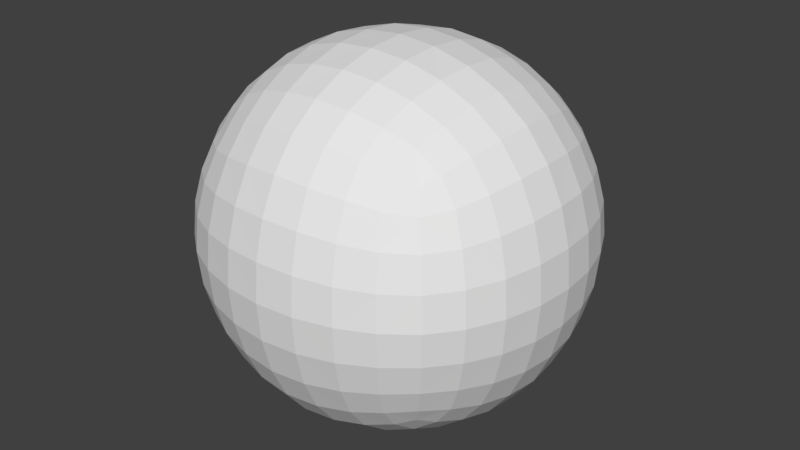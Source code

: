 # Source: Tennis_Ball.blend  (saved by Blender 2.79.0; exported with 4.5.12 LTS)
import bpy
from mathutils import Matrix  # noqa: F401  (used for matrix-valued properties, if any)

bpy.ops.wm.read_factory_settings(use_empty=True)
scene = bpy.context.scene
scene.name = 'Scene'

# ---- collections
col_collection_1 = bpy.data.collections.new('Collection 1'); scene.collection.children.link(col_collection_1)

# ---- world
world_world = bpy.data.worlds.new('World'); scene.world = world_world
world_world.color = (0.05088, 0.05088, 0.05088)
world_world.use_sun_shadow = False
world_world.sun_shadow_jitter_overblur = 0.0
world_world.cycles.sampling_method = 'MANUAL'

# ---- meshes
me_cube_002 = bpy.data.meshes.new('Cube.002')
me_cube_002.from_pydata([(0.1723, 0.8346, 0.0), (0.3375, 0.7912, 9.313e-10), (0.4884, 0.7189, 0.0), (0.1693, 0.8203, 0.1693), (0.3315, 0.7775, 0.1632), (0.4798, 0.7064, 0.1571), (0.1632, 0.7775, 0.3315), (0.319, 0.7374, 0.319), (0.4598, 0.6717, 0.3049), (0.1571, 0.7064, 0.4798), (0.3049, 0.6717, 0.4598), (0.4342, 0.6178, 0.4342), (0.1693, 0.8203, -0.1693), (0.1632, 0.7775, -0.3315), (0.1571, 0.7064, -0.4798), (0.3315, 0.7775, -0.1632), (0.319, 0.7374, -0.319), (0.3049, 0.6717, -0.4598), (0.4798, 0.7064, -0.1571), (0.4598, 0.6717, -0.3049), (0.4342, 0.6178, -0.4342), (0.8492, 0.0, 0.0), (0.8346, 0.1723, 0.0), (0.7912, 0.3375, -9.313e-10), (0.7189, 0.4884, 0.0), (0.8346, 0.0, 0.1723), (0.7912, 9.313e-10, 0.3375), (0.7189, 0.0, 0.4884), (0.8346, -0.1723, 0.0), (0.7912, -0.3375, 9.313e-10), (0.7189, -0.4884, 0.0), (0.8346, 0.0, -0.1723), (0.7912, -9.313e-10, -0.3375), (0.7189, 0.0, -0.4884), (0.8203, 0.1693, -0.1693), (0.7775, 0.3315, -0.1632), (0.7064, 0.4798, -0.1571), (0.7775, 0.1632, -0.3315), (0.7374, 0.319, -0.319), (0.6717, 0.4598, -0.3049), (0.7064, 0.1571, -0.4798), (0.6717, 0.3049, -0.4598), (0.6178, 0.4342, -0.4342), (0.8203, 0.1693, 0.1693), (0.7775, 0.1632, 0.3315), (0.7064, 0.1571, 0.4798), (0.7775, 0.3315, 0.1632), (0.7374, 0.319, 0.319), (0.6717, 0.3049, 0.4598), (0.7064, 0.4798, 0.1571), (0.6717, 0.4598, 0.3049), (0.6178, 0.4342, 0.4342), (0.8203, -0.1693, 0.1693), (0.7775, -0.3315, 0.1632), (0.7064, -0.4798, 0.1571), (0.7775, -0.1632, 0.3315), (0.7374, -0.319, 0.319), (0.6717, -0.4598, 0.3049), (0.7064, -0.1571, 0.4798), (0.6717, -0.3049, 0.4598), (0.6178, -0.4342, 0.4342), (0.8203, -0.1693, -0.1693), (0.7775, -0.1632, -0.3315), (0.7064, -0.1571, -0.4798), (0.7775, -0.3315, -0.1632), (0.7374, -0.319, -0.319), (0.6717, -0.3049, -0.4598), (0.7064, -0.4798, -0.1571), (0.6717, -0.4598, -0.3049), (0.6178, -0.4342, -0.4342), (0.1723, -0.8346, 0.0), (0.3375, -0.7912, -9.313e-10), (0.4884, -0.7189, 0.0), (0.1693, -0.8203, -0.1693), (0.3315, -0.7775, -0.1632), (0.4798, -0.7064, -0.1571), (0.1632, -0.7775, -0.3315), (0.319, -0.7374, -0.319), (0.4598, -0.6717, -0.3049), (0.1571, -0.7064, -0.4798), (0.3049, -0.6717, -0.4598), (0.4342, -0.6178, -0.4342), (0.1693, -0.8203, 0.1693), (0.1632, -0.7775, 0.3315), (0.1571, -0.7064, 0.4798), (0.3315, -0.7775, 0.1632), (0.319, -0.7374, 0.319), (0.3049, -0.6717, 0.4598), (0.4798, -0.7064, 0.1571), (0.4598, -0.6717, 0.3049), (0.4342, -0.6178, 0.4342), (0.1723, 0.0, -0.8346), (0.3375, 9.313e-10, -0.7912), (0.4884, 0.0, -0.7189), (0.1693, 0.1693, -0.8203), (0.3315, 0.1632, -0.7775), (0.4798, 0.1571, -0.7064), (0.1632, 0.3315, -0.7775), (0.319, 0.319, -0.7374), (0.4598, 0.3049, -0.6717), (0.1571, 0.4798, -0.7064), (0.3049, 0.4598, -0.6717), (0.4342, 0.4342, -0.6178), (0.1693, -0.1693, -0.8203), (0.1632, -0.3315, -0.7775), (0.1571, -0.4798, -0.7064), (0.3315, -0.1632, -0.7775), (0.319, -0.319, -0.7374), (0.3049, -0.4598, -0.6717), (0.4798, -0.1571, -0.7064), (0.4598, -0.3049, -0.6717), (0.4342, -0.4342, -0.6178), (0.1723, 0.0, 0.8346), (0.3375, -9.313e-10, 0.7912), (0.4884, 0.0, 0.7189), (0.1693, 0.1693, 0.8203), (0.1632, 0.3315, 0.7775), (0.1571, 0.4798, 0.7064), (0.3315, 0.1632, 0.7775), (0.319, 0.319, 0.7374), (0.3049, 0.4598, 0.6717), (0.4798, 0.1571, 0.7064), (0.4598, 0.3049, 0.6717), (0.4342, 0.4342, 0.6178), (0.1693, -0.1693, 0.8203), (0.3315, -0.1632, 0.7775), (0.4798, -0.1571, 0.7064), (0.1632, -0.3315, 0.7775), (0.319, -0.319, 0.7374), (0.4598, -0.3049, 0.6717), (0.1571, -0.4798, 0.7064), (0.3049, -0.4598, 0.6717), (0.4342, -0.4342, 0.6178), (0.4199, 0.54, -0.54), (0.2976, 0.5795, -0.5795), (0.1541, 0.6071, -0.6071), (0.1541, 0.6071, 0.6071), (0.2976, 0.5795, 0.5795), (0.4199, 0.54, 0.54), (0.54, 0.54, 0.4199), (0.5795, 0.5795, 0.2976), (0.6071, 0.6071, 0.1541), (0.6179, 0.6179, 0.0), (0.6071, 0.6071, -0.1541), (0.5795, 0.5795, -0.2976), (0.54, 0.54, -0.4199), (0.54, -0.4199, -0.54), (0.5795, -0.2976, -0.5795), (0.6071, -0.1541, -0.6071), (0.6179, 0.0, -0.6179), (0.6071, 0.1541, -0.6071), (0.5795, 0.2976, -0.5795), (0.54, 0.4199, -0.54), (0.54, 0.4199, 0.54), (0.5795, 0.2976, 0.5795), (0.6071, 0.1541, 0.6071), (0.6179, 0.0, 0.6179), (0.6071, -0.1541, 0.6071), (0.5795, -0.2976, 0.5795), (0.54, -0.4199, 0.54), (0.54, -0.54, 0.4199), (0.5795, -0.5795, 0.2976), (0.6071, -0.6071, 0.1541), (0.6179, -0.6179, 0.0), (0.6071, -0.6071, -0.1541), (0.5795, -0.5795, -0.2976), (0.54, -0.54, -0.4199), (0.1541, -0.6071, -0.6071), (0.2976, -0.5795, -0.5795), (0.4199, -0.54, -0.54), (0.4199, -0.54, 0.54), (0.2976, -0.5795, 0.5795), (0.1541, -0.6071, 0.6071), (0.5015, -0.5015, -0.5015), (0.5015, -0.5015, 0.5015), (0.5015, 0.5015, -0.5015), (0.5015, 0.5015, 0.5015), (0.0, 0.8492, 0.0), (0.0, 0.8346, 0.1723), (0.0, 0.7912, 0.3375), (0.0, 0.7189, 0.4884), (-0.1723, 0.8346, 0.0), (-0.3375, 0.7912, 9.313e-10), (-0.4884, 0.7189, 0.0), (0.0, 0.8346, -0.1723), (0.0, 0.7912, -0.3375), (0.0, 0.7189, -0.4884), (-0.1693, 0.8203, 0.1693), (-0.3315, 0.7775, 0.1632), (-0.4798, 0.7064, 0.1571), (-0.1632, 0.7775, 0.3315), (-0.319, 0.7374, 0.319), (-0.4598, 0.6717, 0.3049), (-0.1571, 0.7064, 0.4798), (-0.3049, 0.6717, 0.4598), (-0.4342, 0.6178, 0.4342), (-0.1693, 0.8203, -0.1693), (-0.1632, 0.7775, -0.3315), (-0.1571, 0.7064, -0.4798), (-0.3315, 0.7775, -0.1632), (-0.319, 0.7374, -0.319), (-0.3049, 0.6717, -0.4598), (-0.4798, 0.7064, -0.1571), (-0.4598, 0.6717, -0.3049), (-0.4342, 0.6178, -0.4342), (-0.8492, 0.0, 0.0), (-0.8346, 0.1723, 0.0), (-0.7912, 0.3375, -9.313e-10), (-0.7189, 0.4884, 0.0), (-0.8346, 0.0, 0.1723), (-0.7912, 9.313e-10, 0.3375), (-0.7189, 0.0, 0.4884), (-0.8346, -0.1723, 0.0), (-0.7912, -0.3375, 9.313e-10), (-0.7189, -0.4884, 0.0), (-0.8346, 0.0, -0.1723), (-0.7912, -9.313e-10, -0.3375), (-0.7189, 0.0, -0.4884), (-0.8203, 0.1693, -0.1693), (-0.7775, 0.3315, -0.1632), (-0.7064, 0.4798, -0.1571), (-0.7775, 0.1632, -0.3315), (-0.7374, 0.319, -0.319), (-0.6717, 0.4598, -0.3049), (-0.7064, 0.1571, -0.4798), (-0.6717, 0.3049, -0.4598), (-0.6178, 0.4342, -0.4342), (-0.8203, 0.1693, 0.1693), (-0.7775, 0.1632, 0.3315), (-0.7064, 0.1571, 0.4798), (-0.7775, 0.3315, 0.1632), (-0.7374, 0.319, 0.319), (-0.6717, 0.3049, 0.4598), (-0.7064, 0.4798, 0.1571), (-0.6717, 0.4598, 0.3049), (-0.6178, 0.4342, 0.4342), (-0.8203, -0.1693, 0.1693), (-0.7775, -0.3315, 0.1632), (-0.7064, -0.4798, 0.1571), (-0.7775, -0.1632, 0.3315), (-0.7374, -0.319, 0.319), (-0.6717, -0.4598, 0.3049), (-0.7064, -0.1571, 0.4798), (-0.6717, -0.3049, 0.4598), (-0.6178, -0.4342, 0.4342), (-0.8203, -0.1693, -0.1693), (-0.7775, -0.1632, -0.3315), (-0.7064, -0.1571, -0.4798), (-0.7775, -0.3315, -0.1632), (-0.7374, -0.319, -0.319), (-0.6717, -0.3049, -0.4598), (-0.7064, -0.4798, -0.1571), (-0.6717, -0.4598, -0.3049), (-0.6178, -0.4342, -0.4342), (0.0, -0.8492, 0.0), (-0.1723, -0.8346, 0.0), (-0.3375, -0.7912, -9.313e-10), (-0.4884, -0.7189, 0.0), (0.0, -0.8346, 0.1723), (0.0, -0.7912, 0.3375), (0.0, -0.7189, 0.4884), (0.0, -0.8346, -0.1723), (0.0, -0.7912, -0.3375), (0.0, -0.7189, -0.4884), (-0.1693, -0.8203, -0.1693), (-0.3315, -0.7775, -0.1632), (-0.4798, -0.7064, -0.1571), (-0.1632, -0.7775, -0.3315), (-0.319, -0.7374, -0.319), (-0.4598, -0.6717, -0.3049), (-0.1571, -0.7064, -0.4798), (-0.3049, -0.6717, -0.4598), (-0.4342, -0.6178, -0.4342), (-0.1693, -0.8203, 0.1693), (-0.1632, -0.7775, 0.3315), (-0.1571, -0.7064, 0.4798), (-0.3315, -0.7775, 0.1632), (-0.319, -0.7374, 0.319), (-0.3049, -0.6717, 0.4598), (-0.4798, -0.7064, 0.1571), (-0.4598, -0.6717, 0.3049), (-0.4342, -0.6178, 0.4342), (0.0, 0.0, -0.8492), (0.0, 0.1723, -0.8346), (0.0, 0.3375, -0.7912), (0.0, 0.4884, -0.7189), (-0.1723, 0.0, -0.8346), (-0.3375, 9.313e-10, -0.7912), (-0.4884, 0.0, -0.7189), (0.0, -0.1723, -0.8346), (0.0, -0.3375, -0.7912), (0.0, -0.4884, -0.7189), (-0.1693, 0.1693, -0.8203), (-0.3315, 0.1632, -0.7775), (-0.4798, 0.1571, -0.7064), (-0.1632, 0.3315, -0.7775), (-0.319, 0.319, -0.7374), (-0.4598, 0.3049, -0.6717), (-0.1571, 0.4798, -0.7064), (-0.3049, 0.4598, -0.6717), (-0.4342, 0.4342, -0.6178), (-0.1693, -0.1693, -0.8203), (-0.1632, -0.3315, -0.7775), (-0.1571, -0.4798, -0.7064), (-0.3315, -0.1632, -0.7775), (-0.319, -0.319, -0.7374), (-0.3049, -0.4598, -0.6717), (-0.4798, -0.1571, -0.7064), (-0.4598, -0.3049, -0.6717), (-0.4342, -0.4342, -0.6178), (0.0, 0.0, 0.8492), (0.0, 0.1723, 0.8346), (0.0, 0.3375, 0.7912), (0.0, 0.4884, 0.7189), (0.0, -0.1723, 0.8346), (0.0, -0.3375, 0.7912), (0.0, -0.4884, 0.7189), (-0.1723, 0.0, 0.8346), (-0.3375, -9.313e-10, 0.7912), (-0.4884, 0.0, 0.7189), (-0.1693, 0.1693, 0.8203), (-0.1632, 0.3315, 0.7775), (-0.1571, 0.4798, 0.7064), (-0.3315, 0.1632, 0.7775), (-0.319, 0.319, 0.7374), (-0.3049, 0.4598, 0.6717), (-0.4798, 0.1571, 0.7064), (-0.4598, 0.3049, 0.6717), (-0.4342, 0.4342, 0.6178), (-0.1693, -0.1693, 0.8203), (-0.3315, -0.1632, 0.7775), (-0.4798, -0.1571, 0.7064), (-0.1632, -0.3315, 0.7775), (-0.319, -0.319, 0.7374), (-0.4598, -0.3049, 0.6717), (-0.1571, -0.4798, 0.7064), (-0.3049, -0.4598, 0.6717), (-0.4342, -0.4342, 0.6178), (-0.4199, 0.54, -0.54), (-0.2976, 0.5795, -0.5795), (-0.1541, 0.6071, -0.6071), (0.0, 0.6179, -0.6179), (0.0, 0.6179, 0.6179), (-0.1541, 0.6071, 0.6071), (-0.2976, 0.5795, 0.5795), (-0.4199, 0.54, 0.54), (-0.54, 0.54, 0.4199), (-0.5795, 0.5795, 0.2976), (-0.6071, 0.6071, 0.1541), (-0.6179, 0.6179, 0.0), (-0.6071, 0.6071, -0.1541), (-0.5795, 0.5795, -0.2976), (-0.54, 0.54, -0.4199), (-0.54, -0.4199, -0.54), (-0.5795, -0.2976, -0.5795), (-0.6071, -0.1541, -0.6071), (-0.6179, 0.0, -0.6179), (-0.6071, 0.1541, -0.6071), (-0.5795, 0.2976, -0.5795), (-0.54, 0.4199, -0.54), (-0.54, 0.4199, 0.54), (-0.5795, 0.2976, 0.5795), (-0.6071, 0.1541, 0.6071), (-0.6179, 0.0, 0.6179), (-0.6071, -0.1541, 0.6071), (-0.5795, -0.2976, 0.5795), (-0.54, -0.4199, 0.54), (-0.54, -0.54, 0.4199), (-0.5795, -0.5795, 0.2976), (-0.6071, -0.6071, 0.1541), (-0.6179, -0.6179, 0.0), (-0.6071, -0.6071, -0.1541), (-0.5795, -0.5795, -0.2976), (-0.54, -0.54, -0.4199), (0.0, -0.6179, -0.6179), (-0.1541, -0.6071, -0.6071), (-0.2976, -0.5795, -0.5795), (-0.4199, -0.54, -0.54), (-0.4199, -0.54, 0.54), (-0.2976, -0.5795, 0.5795), (-0.1541, -0.6071, 0.6071), (0.0, -0.6179, 0.6179), (-0.5015, -0.5015, -0.5015), (-0.5015, -0.5015, 0.5015), (-0.5015, 0.5015, -0.5015), (-0.5015, 0.5015, 0.5015)], [], [(177, 178, 3, 0), (0, 3, 4, 1), (1, 4, 5, 2), (2, 5, 141, 142), (178, 179, 6, 3), (3, 6, 7, 4), (4, 7, 8, 5), (5, 8, 140, 141), (179, 180, 9, 6), (6, 9, 10, 7), (7, 10, 11, 8), (8, 11, 139, 140), (180, 342, 136, 9), (9, 136, 137, 10), (10, 137, 138, 11), (11, 138, 176, 139), (177, 0, 12, 184), (184, 12, 13, 185), (185, 13, 14, 186), (186, 14, 135, 341), (0, 1, 15, 12), (12, 15, 16, 13), (13, 16, 17, 14), (14, 17, 134, 135), (1, 2, 18, 15), (15, 18, 19, 16), (16, 19, 20, 17), (17, 20, 133, 134), (2, 142, 143, 18), (18, 143, 144, 19), (19, 144, 145, 20), (20, 145, 175, 133), (21, 31, 34, 22), (22, 34, 35, 23), (23, 35, 36, 24), (24, 36, 143, 142), (31, 32, 37, 34), (34, 37, 38, 35), (35, 38, 39, 36), (36, 39, 144, 143), (32, 33, 40, 37), (37, 40, 41, 38), (38, 41, 42, 39), (39, 42, 145, 144), (33, 149, 150, 40), (40, 150, 151, 41), (41, 151, 152, 42), (42, 152, 175, 145), (21, 22, 43, 25), (25, 43, 44, 26), (26, 44, 45, 27), (27, 45, 155, 156), (22, 23, 46, 43), (43, 46, 47, 44), (44, 47, 48, 45), (45, 48, 154, 155), (23, 24, 49, 46), (46, 49, 50, 47), (47, 50, 51, 48), (48, 51, 153, 154), (24, 142, 141, 49), (49, 141, 140, 50), (50, 140, 139, 51), (51, 139, 176, 153), (21, 25, 52, 28), (28, 52, 53, 29), (29, 53, 54, 30), (30, 54, 162, 163), (25, 26, 55, 52), (52, 55, 56, 53), (53, 56, 57, 54), (54, 57, 161, 162), (26, 27, 58, 55), (55, 58, 59, 56), (56, 59, 60, 57), (57, 60, 160, 161), (27, 156, 157, 58), (58, 157, 158, 59), (59, 158, 159, 60), (60, 159, 174, 160), (21, 28, 61, 31), (31, 61, 62, 32), (32, 62, 63, 33), (33, 63, 148, 149), (28, 29, 64, 61), (61, 64, 65, 62), (62, 65, 66, 63), (63, 66, 147, 148), (29, 30, 67, 64), (64, 67, 68, 65), (65, 68, 69, 66), (66, 69, 146, 147), (30, 163, 164, 67), (67, 164, 165, 68), (68, 165, 166, 69), (69, 166, 173, 146), (254, 261, 73, 70), (70, 73, 74, 71), (71, 74, 75, 72), (72, 75, 164, 163), (261, 262, 76, 73), (73, 76, 77, 74), (74, 77, 78, 75), (75, 78, 165, 164), (262, 263, 79, 76), (76, 79, 80, 77), (77, 80, 81, 78), (78, 81, 166, 165), (263, 374, 167, 79), (79, 167, 168, 80), (80, 168, 169, 81), (81, 169, 173, 166), (254, 70, 82, 258), (258, 82, 83, 259), (259, 83, 84, 260), (260, 84, 172, 381), (70, 71, 85, 82), (82, 85, 86, 83), (83, 86, 87, 84), (84, 87, 171, 172), (71, 72, 88, 85), (85, 88, 89, 86), (86, 89, 90, 87), (87, 90, 170, 171), (72, 163, 162, 88), (88, 162, 161, 89), (89, 161, 160, 90), (90, 160, 174, 170), (282, 283, 94, 91), (91, 94, 95, 92), (92, 95, 96, 93), (93, 96, 150, 149), (283, 284, 97, 94), (94, 97, 98, 95), (95, 98, 99, 96), (96, 99, 151, 150), (284, 285, 100, 97), (97, 100, 101, 98), (98, 101, 102, 99), (99, 102, 152, 151), (285, 341, 135, 100), (100, 135, 134, 101), (101, 134, 133, 102), (102, 133, 175, 152), (282, 91, 103, 289), (289, 103, 104, 290), (290, 104, 105, 291), (291, 105, 167, 374), (91, 92, 106, 103), (103, 106, 107, 104), (104, 107, 108, 105), (105, 108, 168, 167), (92, 93, 109, 106), (106, 109, 110, 107), (107, 110, 111, 108), (108, 111, 169, 168), (93, 149, 148, 109), (109, 148, 147, 110), (110, 147, 146, 111), (111, 146, 173, 169), (310, 112, 115, 311), (311, 115, 116, 312), (312, 116, 117, 313), (313, 117, 136, 342), (112, 113, 118, 115), (115, 118, 119, 116), (116, 119, 120, 117), (117, 120, 137, 136), (113, 114, 121, 118), (118, 121, 122, 119), (119, 122, 123, 120), (120, 123, 138, 137), (114, 156, 155, 121), (121, 155, 154, 122), (122, 154, 153, 123), (123, 153, 176, 138), (310, 314, 124, 112), (112, 124, 125, 113), (113, 125, 126, 114), (114, 126, 157, 156), (314, 315, 127, 124), (124, 127, 128, 125), (125, 128, 129, 126), (126, 129, 158, 157), (315, 316, 130, 127), (127, 130, 131, 128), (128, 131, 132, 129), (129, 132, 159, 158), (316, 381, 172, 130), (130, 172, 171, 131), (131, 171, 170, 132), (132, 170, 174, 159), (177, 181, 187, 178), (181, 182, 188, 187), (182, 183, 189, 188), (183, 349, 348, 189), (178, 187, 190, 179), (187, 188, 191, 190), (188, 189, 192, 191), (189, 348, 347, 192), (179, 190, 193, 180), (190, 191, 194, 193), (191, 192, 195, 194), (192, 347, 346, 195), (180, 193, 343, 342), (193, 194, 344, 343), (194, 195, 345, 344), (195, 346, 385, 345), (177, 184, 196, 181), (184, 185, 197, 196), (185, 186, 198, 197), (186, 341, 340, 198), (181, 196, 199, 182), (196, 197, 200, 199), (197, 198, 201, 200), (198, 340, 339, 201), (182, 199, 202, 183), (199, 200, 203, 202), (200, 201, 204, 203), (201, 339, 338, 204), (183, 202, 350, 349), (202, 203, 351, 350), (203, 204, 352, 351), (204, 338, 384, 352), (205, 206, 218, 215), (206, 207, 219, 218), (207, 208, 220, 219), (208, 349, 350, 220), (215, 218, 221, 216), (218, 219, 222, 221), (219, 220, 223, 222), (220, 350, 351, 223), (216, 221, 224, 217), (221, 222, 225, 224), (222, 223, 226, 225), (223, 351, 352, 226), (217, 224, 357, 356), (224, 225, 358, 357), (225, 226, 359, 358), (226, 352, 384, 359), (205, 209, 227, 206), (209, 210, 228, 227), (210, 211, 229, 228), (211, 363, 362, 229), (206, 227, 230, 207), (227, 228, 231, 230), (228, 229, 232, 231), (229, 362, 361, 232), (207, 230, 233, 208), (230, 231, 234, 233), (231, 232, 235, 234), (232, 361, 360, 235), (208, 233, 348, 349), (233, 234, 347, 348), (234, 235, 346, 347), (235, 360, 385, 346), (205, 212, 236, 209), (212, 213, 237, 236), (213, 214, 238, 237), (214, 370, 369, 238), (209, 236, 239, 210), (236, 237, 240, 239), (237, 238, 241, 240), (238, 369, 368, 241), (210, 239, 242, 211), (239, 240, 243, 242), (240, 241, 244, 243), (241, 368, 367, 244), (211, 242, 364, 363), (242, 243, 365, 364), (243, 244, 366, 365), (244, 367, 383, 366), (205, 215, 245, 212), (215, 216, 246, 245), (216, 217, 247, 246), (217, 356, 355, 247), (212, 245, 248, 213), (245, 246, 249, 248), (246, 247, 250, 249), (247, 355, 354, 250), (213, 248, 251, 214), (248, 249, 252, 251), (249, 250, 253, 252), (250, 354, 353, 253), (214, 251, 371, 370), (251, 252, 372, 371), (252, 253, 373, 372), (253, 353, 382, 373), (254, 255, 264, 261), (255, 256, 265, 264), (256, 257, 266, 265), (257, 370, 371, 266), (261, 264, 267, 262), (264, 265, 268, 267), (265, 266, 269, 268), (266, 371, 372, 269), (262, 267, 270, 263), (267, 268, 271, 270), (268, 269, 272, 271), (269, 372, 373, 272), (263, 270, 375, 374), (270, 271, 376, 375), (271, 272, 377, 376), (272, 373, 382, 377), (254, 258, 273, 255), (258, 259, 274, 273), (259, 260, 275, 274), (260, 381, 380, 275), (255, 273, 276, 256), (273, 274, 277, 276), (274, 275, 278, 277), (275, 380, 379, 278), (256, 276, 279, 257), (276, 277, 280, 279), (277, 278, 281, 280), (278, 379, 378, 281), (257, 279, 369, 370), (279, 280, 368, 369), (280, 281, 367, 368), (281, 378, 383, 367), (282, 286, 292, 283), (286, 287, 293, 292), (287, 288, 294, 293), (288, 356, 357, 294), (283, 292, 295, 284), (292, 293, 296, 295), (293, 294, 297, 296), (294, 357, 358, 297), (284, 295, 298, 285), (295, 296, 299, 298), (296, 297, 300, 299), (297, 358, 359, 300), (285, 298, 340, 341), (298, 299, 339, 340), (299, 300, 338, 339), (300, 359, 384, 338), (282, 289, 301, 286), (289, 290, 302, 301), (290, 291, 303, 302), (291, 374, 375, 303), (286, 301, 304, 287), (301, 302, 305, 304), (302, 303, 306, 305), (303, 375, 376, 306), (287, 304, 307, 288), (304, 305, 308, 307), (305, 306, 309, 308), (306, 376, 377, 309), (288, 307, 355, 356), (307, 308, 354, 355), (308, 309, 353, 354), (309, 377, 382, 353), (310, 311, 320, 317), (311, 312, 321, 320), (312, 313, 322, 321), (313, 342, 343, 322), (317, 320, 323, 318), (320, 321, 324, 323), (321, 322, 325, 324), (322, 343, 344, 325), (318, 323, 326, 319), (323, 324, 327, 326), (324, 325, 328, 327), (325, 344, 345, 328), (319, 326, 362, 363), (326, 327, 361, 362), (327, 328, 360, 361), (328, 345, 385, 360), (310, 317, 329, 314), (317, 318, 330, 329), (318, 319, 331, 330), (319, 363, 364, 331), (314, 329, 332, 315), (329, 330, 333, 332), (330, 331, 334, 333), (331, 364, 365, 334), (315, 332, 335, 316), (332, 333, 336, 335), (333, 334, 337, 336), (334, 365, 366, 337), (316, 335, 380, 381), (335, 336, 379, 380), (336, 337, 378, 379), (337, 366, 383, 378)])
_uv = me_cube_002.uv_layers.new(name='UVMap')
_uv.uv.foreach_set('vector', [0.5152, 0.9204, 0.4285, 0.9123, 0.4426, 0.8363, 0.5123, 0.8396, 0.5123, 0.8396, 0.4426, 0.8363, 0.4528, 0.7731, 0.5099, 0.7744, 0.5099, 0.7744, 0.4528, 0.7731, 0.4595, 0.7193, 0.5079, 0.7196, 0.5079, 0.7196, 0.4595, 0.7193, 0.463, 0.6718, 0.5062, 0.6715, 0.4285, 0.9123, 0.3485, 0.8881, 0.376, 0.8204, 0.4426, 0.8363, 0.4426, 0.8363, 0.376, 0.8204, 0.3972, 0.7629, 0.4528, 0.7731, 0.4528, 0.7731, 0.3972, 0.7629, 0.4123, 0.7134, 0.4595, 0.7193, 0.4595, 0.7193, 0.4123, 0.7134, 0.421, 0.6689, 0.463, 0.6718, 0.3485, 0.8881, 0.2779, 0.8506, 0.3155, 0.7927, 0.376, 0.8204, 0.376, 0.8204, 0.3155, 0.7927, 0.3458, 0.7434, 0.3972, 0.7629, 0.3972, 0.7629, 0.3458, 0.7434, 0.369, 0.7016, 0.4123, 0.7134, 0.4123, 0.7134, 0.369, 0.7016, 0.3822, 0.6635, 0.421, 0.6689, 0.2779, 0.8506, 0.2182, 0.8029, 0.2633, 0.7544, 0.3155, 0.7927, 0.3155, 0.7927, 0.2633, 0.7544, 0.3015, 0.7134, 0.3458, 0.7434, 0.3458, 0.7434, 0.3015, 0.7134, 0.3324, 0.6802, 0.369, 0.7016, 0.369, 0.7016, 0.3324, 0.6802, 0.3533, 0.6577, 0.3822, 0.6635, 0.5152, 0.9204, 0.5123, 0.8396, 0.5815, 0.8312, 0.6011, 0.9061, 0.6011, 0.9061, 0.5815, 0.8312, 0.6468, 0.8106, 0.6792, 0.8761, 0.6792, 0.8761, 0.6468, 0.8106, 0.7052, 0.7786, 0.7468, 0.8336, 0.7468, 0.8336, 0.7052, 0.7786, 0.7544, 0.7367, 0.8029, 0.7818, 0.5123, 0.8396, 0.5099, 0.7744, 0.5669, 0.769, 0.5815, 0.8312, 0.5815, 0.8312, 0.5669, 0.769, 0.6216, 0.7548, 0.6468, 0.8106, 0.6468, 0.8106, 0.6216, 0.7548, 0.6714, 0.7317, 0.7052, 0.7786, 0.7052, 0.7786, 0.6714, 0.7317, 0.7134, 0.6985, 0.7544, 0.7367, 0.5099, 0.7744, 0.5079, 0.7196, 0.5563, 0.7158, 0.5669, 0.769, 0.5669, 0.769, 0.5563, 0.7158, 0.6029, 0.7065, 0.6216, 0.7548, 0.6216, 0.7548, 0.6029, 0.7065, 0.6453, 0.6916, 0.6714, 0.7317, 0.6714, 0.7317, 0.6453, 0.6916, 0.6802, 0.6676, 0.7134, 0.6985, 0.5079, 0.7196, 0.5062, 0.6715, 0.5493, 0.6687, 0.5563, 0.7158, 0.5563, 0.7158, 0.5493, 0.6687, 0.591, 0.6628, 0.6029, 0.7065, 0.6029, 0.7065, 0.591, 0.6628, 0.6293, 0.6545, 0.6453, 0.6916, 0.6453, 0.6916, 0.6293, 0.6545, 0.6577, 0.6467, 0.6802, 0.6676, 0.5, 0.5, 0.5425, 0.4985, 0.5435, 0.5405, 0.5015, 0.5425, 0.5015, 0.5425, 0.5435, 0.5405, 0.5444, 0.5825, 0.5031, 0.585, 0.5031, 0.585, 0.5444, 0.5825, 0.546, 0.625, 0.5046, 0.6278, 0.5046, 0.6278, 0.546, 0.625, 0.5493, 0.6687, 0.5062, 0.6715, 0.5425, 0.4985, 0.585, 0.4969, 0.5855, 0.5383, 0.5435, 0.5405, 0.5435, 0.5405, 0.5855, 0.5383, 0.5857, 0.5797, 0.5444, 0.5825, 0.5444, 0.5825, 0.5857, 0.5797, 0.5866, 0.6209, 0.546, 0.625, 0.546, 0.625, 0.5866, 0.6209, 0.591, 0.6628, 0.5493, 0.6687, 0.585, 0.4969, 0.6278, 0.4954, 0.628, 0.5368, 0.5855, 0.5383, 0.5855, 0.5383, 0.628, 0.5368, 0.6269, 0.5777, 0.5857, 0.5797, 0.5857, 0.5797, 0.6269, 0.5777, 0.6255, 0.6167, 0.5866, 0.6209, 0.5866, 0.6209, 0.6255, 0.6167, 0.6293, 0.6545, 0.591, 0.6628, 0.6278, 0.4954, 0.6715, 0.4938, 0.6718, 0.537, 0.628, 0.5368, 0.628, 0.5368, 0.6718, 0.537, 0.6689, 0.579, 0.6269, 0.5777, 0.6269, 0.5777, 0.6689, 0.579, 0.6635, 0.6178, 0.6255, 0.6167, 0.6255, 0.6167, 0.6635, 0.6178, 0.6577, 0.6467, 0.6293, 0.6545, 0.5, 0.5, 0.5015, 0.5425, 0.4595, 0.5435, 0.4575, 0.5015, 0.4575, 0.5015, 0.4595, 0.5435, 0.4175, 0.5444, 0.415, 0.5031, 0.415, 0.5031, 0.4175, 0.5444, 0.375, 0.546, 0.3722, 0.5046, 0.3722, 0.5046, 0.375, 0.546, 0.3313, 0.5493, 0.3285, 0.5062, 0.5015, 0.5425, 0.5031, 0.585, 0.4617, 0.5855, 0.4595, 0.5435, 0.4595, 0.5435, 0.4617, 0.5855, 0.4203, 0.5857, 0.4175, 0.5444, 0.4175, 0.5444, 0.4203, 0.5857, 0.3791, 0.5866, 0.375, 0.546, 0.375, 0.546, 0.3791, 0.5866, 0.3372, 0.591, 0.3313, 0.5493, 0.5031, 0.585, 0.5046, 0.6278, 0.4632, 0.628, 0.4617, 0.5855, 0.4617, 0.5855, 0.4632, 0.628, 0.4223, 0.6269, 0.4203, 0.5857, 0.4203, 0.5857, 0.4223, 0.6269, 0.3833, 0.6255, 0.3791, 0.5866, 0.3791, 0.5866, 0.3833, 0.6255, 0.3455, 0.6293, 0.3372, 0.591, 0.5046, 0.6278, 0.5062, 0.6715, 0.463, 0.6718, 0.4632, 0.628, 0.4632, 0.628, 0.463, 0.6718, 0.421, 0.6689, 0.4223, 0.6269, 0.4223, 0.6269, 0.421, 0.6689, 0.3822, 0.6635, 0.3833, 0.6255, 0.3833, 0.6255, 0.3822, 0.6635, 0.3533, 0.6577, 0.3455, 0.6293, 0.5, 0.5, 0.4575, 0.5015, 0.4565, 0.4595, 0.4985, 0.4575, 0.4985, 0.4575, 0.4565, 0.4595, 0.4556, 0.4175, 0.4969, 0.415, 0.4969, 0.415, 0.4556, 0.4175, 0.454, 0.375, 0.4954, 0.3722, 0.4954, 0.3722, 0.454, 0.375, 0.4507, 0.3313, 0.4938, 0.3285, 0.4575, 0.5015, 0.415, 0.5031, 0.4145, 0.4617, 0.4565, 0.4595, 0.4565, 0.4595, 0.4145, 0.4617, 0.4143, 0.4203, 0.4556, 0.4175, 0.4556, 0.4175, 0.4143, 0.4203, 0.4134, 0.3791, 0.454, 0.375, 0.454, 0.375, 0.4134, 0.3791, 0.409, 0.3372, 0.4507, 0.3313, 0.415, 0.5031, 0.3722, 0.5046, 0.372, 0.4632, 0.4145, 0.4617, 0.4145, 0.4617, 0.372, 0.4632, 0.3731, 0.4223, 0.4143, 0.4203, 0.4143, 0.4203, 0.3731, 0.4223, 0.3745, 0.3833, 0.4134, 0.3791, 0.4134, 0.3791, 0.3745, 0.3833, 0.3707, 0.3455, 0.409, 0.3372, 0.3722, 0.5046, 0.3285, 0.5062, 0.3282, 0.463, 0.372, 0.4632, 0.372, 0.4632, 0.3282, 0.463, 0.3311, 0.421, 0.3731, 0.4223, 0.3731, 0.4223, 0.3311, 0.421, 0.3365, 0.3822, 0.3745, 0.3833, 0.3745, 0.3833, 0.3365, 0.3822, 0.3423, 0.3533, 0.3707, 0.3455, 0.5, 0.5, 0.4985, 0.4575, 0.5405, 0.4565, 0.5425, 0.4985, 0.5425, 0.4985, 0.5405, 0.4565, 0.5825, 0.4556, 0.585, 0.4969, 0.585, 0.4969, 0.5825, 0.4556, 0.625, 0.454, 0.6278, 0.4954, 0.6278, 0.4954, 0.625, 0.454, 0.6687, 0.4507, 0.6715, 0.4938, 0.4985, 0.4575, 0.4969, 0.415, 0.5383, 0.4145, 0.5405, 0.4565, 0.5405, 0.4565, 0.5383, 0.4145, 0.5797, 0.4143, 0.5825, 0.4556, 0.5825, 0.4556, 0.5797, 0.4143, 0.6209, 0.4134, 0.625, 0.454, 0.625, 0.454, 0.6209, 0.4134, 0.6628, 0.409, 0.6687, 0.4507, 0.4969, 0.415, 0.4954, 0.3722, 0.5368, 0.372, 0.5383, 0.4145, 0.5383, 0.4145, 0.5368, 0.372, 0.5777, 0.3731, 0.5797, 0.4143, 0.5797, 0.4143, 0.5777, 0.3731, 0.6167, 0.3745, 0.6209, 0.4134, 0.6209, 0.4134, 0.6167, 0.3745, 0.6545, 0.3707, 0.6628, 0.409, 0.4954, 0.3722, 0.4938, 0.3285, 0.537, 0.3282, 0.5368, 0.372, 0.5368, 0.372, 0.537, 0.3282, 0.579, 0.3311, 0.5777, 0.3731, 0.5777, 0.3731, 0.579, 0.3311, 0.6178, 0.3365, 0.6167, 0.3745, 0.6167, 0.3745, 0.6178, 0.3365, 0.6467, 0.3423, 0.6545, 0.3707, 0.4848, 0.07964, 0.5715, 0.08767, 0.5574, 0.1637, 0.4877, 0.1604, 0.4877, 0.1604, 0.5574, 0.1637, 0.5472, 0.2269, 0.4901, 0.2256, 0.4901, 0.2256, 0.5472, 0.2269, 0.5405, 0.2807, 0.4921, 0.2804, 0.4921, 0.2804, 0.5405, 0.2807, 0.537, 0.3282, 0.4938, 0.3285, 0.5715, 0.08767, 0.6515, 0.1119, 0.624, 0.1796, 0.5574, 0.1637, 0.5574, 0.1637, 0.624, 0.1796, 0.6028, 0.2371, 0.5472, 0.2269, 0.5472, 0.2269, 0.6028, 0.2371, 0.5877, 0.2866, 0.5405, 0.2807, 0.5405, 0.2807, 0.5877, 0.2866, 0.579, 0.3311, 0.537, 0.3282, 0.6515, 0.1119, 0.7221, 0.1494, 0.6845, 0.2073, 0.624, 0.1796, 0.624, 0.1796, 0.6845, 0.2073, 0.6542, 0.2566, 0.6028, 0.2371, 0.6028, 0.2371, 0.6542, 0.2566, 0.631, 0.2984, 0.5877, 0.2866, 0.5877, 0.2866, 0.631, 0.2984, 0.6178, 0.3365, 0.579, 0.3311, 0.7221, 0.1494, 0.7818, 0.1971, 0.7367, 0.2456, 0.6845, 0.2073, 0.6845, 0.2073, 0.7367, 0.2456, 0.6985, 0.2866, 0.6542, 0.2566, 0.6542, 0.2566, 0.6985, 0.2866, 0.6676, 0.3198, 0.631, 0.2984, 0.631, 0.2984, 0.6676, 0.3198, 0.6467, 0.3423, 0.6178, 0.3365, 0.4848, 0.07964, 0.4877, 0.1604, 0.4185, 0.1688, 0.3989, 0.09391, 0.3989, 0.09391, 0.4185, 0.1688, 0.3532, 0.1894, 0.3208, 0.1239, 0.3208, 0.1239, 0.3532, 0.1894, 0.2948, 0.2214, 0.2532, 0.1664, 0.2532, 0.1664, 0.2948, 0.2214, 0.2456, 0.2633, 0.1971, 0.2182, 0.4877, 0.1604, 0.4901, 0.2256, 0.4331, 0.231, 0.4185, 0.1688, 0.4185, 0.1688, 0.4331, 0.231, 0.3784, 0.2452, 0.3532, 0.1894, 0.3532, 0.1894, 0.3784, 0.2452, 0.3286, 0.2683, 0.2948, 0.2214, 0.2948, 0.2214, 0.3286, 0.2683, 0.2866, 0.3015, 0.2456, 0.2633, 0.4901, 0.2256, 0.4921, 0.2804, 0.4437, 0.2842, 0.4331, 0.231, 0.4331, 0.231, 0.4437, 0.2842, 0.3971, 0.2935, 0.3784, 0.2452, 0.3784, 0.2452, 0.3971, 0.2935, 0.3547, 0.3084, 0.3286, 0.2683, 0.3286, 0.2683, 0.3547, 0.3084, 0.3198, 0.3324, 0.2866, 0.3015, 0.4921, 0.2804, 0.4938, 0.3285, 0.4507, 0.3313, 0.4437, 0.2842, 0.4437, 0.2842, 0.4507, 0.3313, 0.409, 0.3372, 0.3971, 0.2935, 0.3971, 0.2935, 0.409, 0.3372, 0.3707, 0.3455, 0.3547, 0.3084, 0.3547, 0.3084, 0.3707, 0.3455, 0.3423, 0.3533, 0.3198, 0.3324, 0.9204, 0.4848, 0.9123, 0.5715, 0.8363, 0.5574, 0.8396, 0.4877, 0.8396, 0.4877, 0.8363, 0.5574, 0.7731, 0.5472, 0.7744, 0.4901, 0.7744, 0.4901, 0.7731, 0.5472, 0.7193, 0.5405, 0.7196, 0.4921, 0.7196, 0.4921, 0.7193, 0.5405, 0.6718, 0.537, 0.6715, 0.4938, 0.9123, 0.5715, 0.8881, 0.6515, 0.8204, 0.624, 0.8363, 0.5574, 0.8363, 0.5574, 0.8204, 0.624, 0.7629, 0.6028, 0.7731, 0.5472, 0.7731, 0.5472, 0.7629, 0.6028, 0.7134, 0.5877, 0.7193, 0.5405, 0.7193, 0.5405, 0.7134, 0.5877, 0.6689, 0.579, 0.6718, 0.537, 0.8881, 0.6515, 0.8506, 0.7221, 0.7927, 0.6845, 0.8204, 0.624, 0.8204, 0.624, 0.7927, 0.6845, 0.7434, 0.6542, 0.7629, 0.6028, 0.7629, 0.6028, 0.7434, 0.6542, 0.7016, 0.631, 0.7134, 0.5877, 0.7134, 0.5877, 0.7016, 0.631, 0.6635, 0.6178, 0.6689, 0.579, 0.8506, 0.7221, 0.8029, 0.7818, 0.7544, 0.7367, 0.7927, 0.6845, 0.7927, 0.6845, 0.7544, 0.7367, 0.7134, 0.6985, 0.7434, 0.6542, 0.7434, 0.6542, 0.7134, 0.6985, 0.6802, 0.6676, 0.7016, 0.631, 0.7016, 0.631, 0.6802, 0.6676, 0.6577, 0.6467, 0.6635, 0.6178, 0.9204, 0.4848, 0.8396, 0.4877, 0.8312, 0.4185, 0.9061, 0.3989, 0.9061, 0.3989, 0.8312, 0.4185, 0.8106, 0.3532, 0.8761, 0.3208, 0.8761, 0.3208, 0.8106, 0.3532, 0.7786, 0.2948, 0.8336, 0.2532, 0.8336, 0.2532, 0.7786, 0.2948, 0.7367, 0.2456, 0.7818, 0.1971, 0.8396, 0.4877, 0.7744, 0.4901, 0.769, 0.4331, 0.8312, 0.4185, 0.8312, 0.4185, 0.769, 0.4331, 0.7548, 0.3784, 0.8106, 0.3532, 0.8106, 0.3532, 0.7548, 0.3784, 0.7317, 0.3286, 0.7786, 0.2948, 0.7786, 0.2948, 0.7317, 0.3286, 0.6985, 0.2866, 0.7367, 0.2456, 0.7744, 0.4901, 0.7196, 0.4921, 0.7158, 0.4437, 0.769, 0.4331, 0.769, 0.4331, 0.7158, 0.4437, 0.7065, 0.3971, 0.7548, 0.3784, 0.7548, 0.3784, 0.7065, 0.3971, 0.6916, 0.3547, 0.7317, 0.3286, 0.7317, 0.3286, 0.6916, 0.3547, 0.6676, 0.3198, 0.6985, 0.2866, 0.7196, 0.4921, 0.6715, 0.4938, 0.6687, 0.4507, 0.7158, 0.4437, 0.7158, 0.4437, 0.6687, 0.4507, 0.6628, 0.409, 0.7065, 0.3971, 0.7065, 0.3971, 0.6628, 0.409, 0.6545, 0.3707, 0.6916, 0.3547, 0.6916, 0.3547, 0.6545, 0.3707, 0.6467, 0.3423, 0.6676, 0.3198, 0.07964, 0.5152, 0.1604, 0.5123, 0.1688, 0.5815, 0.09391, 0.6011, 0.09391, 0.6011, 0.1688, 0.5815, 0.1894, 0.6468, 0.1239, 0.6792, 0.1239, 0.6792, 0.1894, 0.6468, 0.2214, 0.7052, 0.1664, 0.7468, 0.1664, 0.7468, 0.2214, 0.7052, 0.2633, 0.7544, 0.2182, 0.8029, 0.1604, 0.5123, 0.2256, 0.5099, 0.231, 0.5669, 0.1688, 0.5815, 0.1688, 0.5815, 0.231, 0.5669, 0.2452, 0.6216, 0.1894, 0.6468, 0.1894, 0.6468, 0.2452, 0.6216, 0.2683, 0.6714, 0.2214, 0.7052, 0.2214, 0.7052, 0.2683, 0.6714, 0.3015, 0.7134, 0.2633, 0.7544, 0.2256, 0.5099, 0.2804, 0.5079, 0.2842, 0.5563, 0.231, 0.5669, 0.231, 0.5669, 0.2842, 0.5563, 0.2935, 0.6029, 0.2452, 0.6216, 0.2452, 0.6216, 0.2935, 0.6029, 0.3084, 0.6453, 0.2683, 0.6714, 0.2683, 0.6714, 0.3084, 0.6453, 0.3324, 0.6802, 0.3015, 0.7134, 0.2804, 0.5079, 0.3285, 0.5062, 0.3313, 0.5493, 0.2842, 0.5563, 0.2842, 0.5563, 0.3313, 0.5493, 0.3372, 0.591, 0.2935, 0.6029, 0.2935, 0.6029, 0.3372, 0.591, 0.3455, 0.6293, 0.3084, 0.6453, 0.3084, 0.6453, 0.3455, 0.6293, 0.3533, 0.6577, 0.3324, 0.6802, 0.07964, 0.5152, 0.08767, 0.4285, 0.1637, 0.4426, 0.1604, 0.5123, 0.1604, 0.5123, 0.1637, 0.4426, 0.2269, 0.4528, 0.2256, 0.5099, 0.2256, 0.5099, 0.2269, 0.4528, 0.2807, 0.4595, 0.2804, 0.5079, 0.2804, 0.5079, 0.2807, 0.4595, 0.3282, 0.463, 0.3285, 0.5062, 0.08767, 0.4285, 0.1119, 0.3485, 0.1796, 0.376, 0.1637, 0.4426, 0.1637, 0.4426, 0.1796, 0.376, 0.2371, 0.3972, 0.2269, 0.4528, 0.2269, 0.4528, 0.2371, 0.3972, 0.2866, 0.4123, 0.2807, 0.4595, 0.2807, 0.4595, 0.2866, 0.4123, 0.3311, 0.421, 0.3282, 0.463, 0.1119, 0.3485, 0.1494, 0.2779, 0.2073, 0.3155, 0.1796, 0.376, 0.1796, 0.376, 0.2073, 0.3155, 0.2566, 0.3458, 0.2371, 0.3972, 0.2371, 0.3972, 0.2566, 0.3458, 0.2984, 0.369, 0.2866, 0.4123, 0.2866, 0.4123, 0.2984, 0.369, 0.3365, 0.3822, 0.3311, 0.421, 0.1494, 0.2779, 0.1971, 0.2182, 0.2456, 0.2633, 0.2073, 0.3155, 0.2073, 0.3155, 0.2456, 0.2633, 0.2866, 0.3015, 0.2566, 0.3458, 0.2566, 0.3458, 0.2866, 0.3015, 0.3198, 0.3324, 0.2984, 0.369, 0.2984, 0.369, 0.3198, 0.3324, 0.3423, 0.3533, 0.3365, 0.3822, 0.5152, 0.9204, 0.5123, 0.8396, 0.4426, 0.8363, 0.4285, 0.9123, 0.5123, 0.8396, 0.5099, 0.7744, 0.4528, 0.7731, 0.4426, 0.8363, 0.5099, 0.7744, 0.5079, 0.7196, 0.4595, 0.7193, 0.4528, 0.7731, 0.5079, 0.7196, 0.5062, 0.6715, 0.463, 0.6718, 0.4595, 0.7193, 0.4285, 0.9123, 0.4426, 0.8363, 0.376, 0.8204, 0.3485, 0.8881, 0.4426, 0.8363, 0.4528, 0.7731, 0.3972, 0.7629, 0.376, 0.8204, 0.4528, 0.7731, 0.4595, 0.7193, 0.4123, 0.7134, 0.3972, 0.7629, 0.4595, 0.7193, 0.463, 0.6718, 0.421, 0.6689, 0.4123, 0.7134, 0.3485, 0.8881, 0.376, 0.8204, 0.3155, 0.7927, 0.2779, 0.8506, 0.376, 0.8204, 0.3972, 0.7629, 0.3458, 0.7434, 0.3155, 0.7927, 0.3972, 0.7629, 0.4123, 0.7134, 0.369, 0.7016, 0.3458, 0.7434, 0.4123, 0.7134, 0.421, 0.6689, 0.3822, 0.6635, 0.369, 0.7016, 0.2779, 0.8506, 0.3155, 0.7927, 0.2633, 0.7544, 0.2182, 0.8029, 0.3155, 0.7927, 0.3458, 0.7434, 0.3015, 0.7134, 0.2633, 0.7544, 0.3458, 0.7434, 0.369, 0.7016, 0.3324, 0.6802, 0.3015, 0.7134, 0.369, 0.7016, 0.3822, 0.6635, 0.3533, 0.6577, 0.3324, 0.6802, 0.5152, 0.9204, 0.6011, 0.9061, 0.5815, 0.8312, 0.5123, 0.8396, 0.6011, 0.9061, 0.6792, 0.8761, 0.6468, 0.8106, 0.5815, 0.8312, 0.6792, 0.8761, 0.7468, 0.8336, 0.7052, 0.7786, 0.6468, 0.8106, 0.7468, 0.8336, 0.8029, 0.7818, 0.7544, 0.7367, 0.7052, 0.7786, 0.5123, 0.8396, 0.5815, 0.8312, 0.5669, 0.769, 0.5099, 0.7744, 0.5815, 0.8312, 0.6468, 0.8106, 0.6216, 0.7548, 0.5669, 0.769, 0.6468, 0.8106, 0.7052, 0.7786, 0.6714, 0.7317, 0.6216, 0.7548, 0.7052, 0.7786, 0.7544, 0.7367, 0.7134, 0.6985, 0.6714, 0.7317, 0.5099, 0.7744, 0.5669, 0.769, 0.5563, 0.7158, 0.5079, 0.7196, 0.5669, 0.769, 0.6216, 0.7548, 0.6029, 0.7065, 0.5563, 0.7158, 0.6216, 0.7548, 0.6714, 0.7317, 0.6453, 0.6916, 0.6029, 0.7065, 0.6714, 0.7317, 0.7134, 0.6985, 0.6802, 0.6676, 0.6453, 0.6916, 0.5079, 0.7196, 0.5563, 0.7158, 0.5493, 0.6687, 0.5062, 0.6715, 0.5563, 0.7158, 0.6029, 0.7065, 0.591, 0.6628, 0.5493, 0.6687, 0.6029, 0.7065, 0.6453, 0.6916, 0.6293, 0.6545, 0.591, 0.6628, 0.6453, 0.6916, 0.6802, 0.6676, 0.6577, 0.6467, 0.6293, 0.6545, 0.5, 0.5, 0.5015, 0.5425, 0.5435, 0.5405, 0.5425, 0.4985, 0.5015, 0.5425, 0.5031, 0.585, 0.5444, 0.5825, 0.5435, 0.5405, 0.5031, 0.585, 0.5046, 0.6278, 0.546, 0.625, 0.5444, 0.5825, 0.5046, 0.6278, 0.5062, 0.6715, 0.5493, 0.6687, 0.546, 0.625, 0.5425, 0.4985, 0.5435, 0.5405, 0.5855, 0.5383, 0.585, 0.4969, 0.5435, 0.5405, 0.5444, 0.5825, 0.5857, 0.5797, 0.5855, 0.5383, 0.5444, 0.5825, 0.546, 0.625, 0.5866, 0.6209, 0.5857, 0.5797, 0.546, 0.625, 0.5493, 0.6687, 0.591, 0.6628, 0.5866, 0.6209, 0.585, 0.4969, 0.5855, 0.5383, 0.628, 0.5368, 0.6278, 0.4954, 0.5855, 0.5383, 0.5857, 0.5797, 0.6269, 0.5777, 0.628, 0.5368, 0.5857, 0.5797, 0.5866, 0.6209, 0.6255, 0.6167, 0.6269, 0.5777, 0.5866, 0.6209, 0.591, 0.6628, 0.6293, 0.6545, 0.6255, 0.6167, 0.6278, 0.4954, 0.628, 0.5368, 0.6718, 0.537, 0.6715, 0.4938, 0.628, 0.5368, 0.6269, 0.5777, 0.6689, 0.579, 0.6718, 0.537, 0.6269, 0.5777, 0.6255, 0.6167, 0.6635, 0.6178, 0.6689, 0.579, 0.6255, 0.6167, 0.6293, 0.6545, 0.6577, 0.6467, 0.6635, 0.6178, 0.5, 0.5, 0.4575, 0.5015, 0.4595, 0.5435, 0.5015, 0.5425, 0.4575, 0.5015, 0.415, 0.5031, 0.4175, 0.5444, 0.4595, 0.5435, 0.415, 0.5031, 0.3722, 0.5046, 0.375, 0.546, 0.4175, 0.5444, 0.3722, 0.5046, 0.3285, 0.5062, 0.3313, 0.5493, 0.375, 0.546, 0.5015, 0.5425, 0.4595, 0.5435, 0.4617, 0.5855, 0.5031, 0.585, 0.4595, 0.5435, 0.4175, 0.5444, 0.4203, 0.5857, 0.4617, 0.5855, 0.4175, 0.5444, 0.375, 0.546, 0.3791, 0.5866, 0.4203, 0.5857, 0.375, 0.546, 0.3313, 0.5493, 0.3372, 0.591, 0.3791, 0.5866, 0.5031, 0.585, 0.4617, 0.5855, 0.4632, 0.628, 0.5046, 0.6278, 0.4617, 0.5855, 0.4203, 0.5857, 0.4223, 0.6269, 0.4632, 0.628, 0.4203, 0.5857, 0.3791, 0.5866, 0.3833, 0.6255, 0.4223, 0.6269, 0.3791, 0.5866, 0.3372, 0.591, 0.3455, 0.6293, 0.3833, 0.6255, 0.5046, 0.6278, 0.4632, 0.628, 0.463, 0.6718, 0.5062, 0.6715, 0.4632, 0.628, 0.4223, 0.6269, 0.421, 0.6689, 0.463, 0.6718, 0.4223, 0.6269, 0.3833, 0.6255, 0.3822, 0.6635, 0.421, 0.6689, 0.3833, 0.6255, 0.3455, 0.6293, 0.3533, 0.6577, 0.3822, 0.6635, 0.5, 0.5, 0.4985, 0.4575, 0.4565, 0.4595, 0.4575, 0.5015, 0.4985, 0.4575, 0.4969, 0.415, 0.4556, 0.4175, 0.4565, 0.4595, 0.4969, 0.415, 0.4954, 0.3722, 0.454, 0.375, 0.4556, 0.4175, 0.4954, 0.3722, 0.4938, 0.3285, 0.4507, 0.3313, 0.454, 0.375, 0.4575, 0.5015, 0.4565, 0.4595, 0.4145, 0.4617, 0.415, 0.5031, 0.4565, 0.4595, 0.4556, 0.4175, 0.4143, 0.4203, 0.4145, 0.4617, 0.4556, 0.4175, 0.454, 0.375, 0.4134, 0.3791, 0.4143, 0.4203, 0.454, 0.375, 0.4507, 0.3313, 0.409, 0.3372, 0.4134, 0.3791, 0.415, 0.5031, 0.4145, 0.4617, 0.372, 0.4632, 0.3722, 0.5046, 0.4145, 0.4617, 0.4143, 0.4203, 0.3731, 0.4223, 0.372, 0.4632, 0.4143, 0.4203, 0.4134, 0.3791, 0.3745, 0.3833, 0.3731, 0.4223, 0.4134, 0.3791, 0.409, 0.3372, 0.3707, 0.3455, 0.3745, 0.3833, 0.3722, 0.5046, 0.372, 0.4632, 0.3282, 0.463, 0.3285, 0.5062, 0.372, 0.4632, 0.3731, 0.4223, 0.3311, 0.421, 0.3282, 0.463, 0.3731, 0.4223, 0.3745, 0.3833, 0.3365, 0.3822, 0.3311, 0.421, 0.3745, 0.3833, 0.3707, 0.3455, 0.3423, 0.3533, 0.3365, 0.3822, 0.5, 0.5, 0.5425, 0.4985, 0.5405, 0.4565, 0.4985, 0.4575, 0.5425, 0.4985, 0.585, 0.4969, 0.5825, 0.4556, 0.5405, 0.4565, 0.585, 0.4969, 0.6278, 0.4954, 0.625, 0.454, 0.5825, 0.4556, 0.6278, 0.4954, 0.6715, 0.4938, 0.6687, 0.4507, 0.625, 0.454, 0.4985, 0.4575, 0.5405, 0.4565, 0.5383, 0.4145, 0.4969, 0.415, 0.5405, 0.4565, 0.5825, 0.4556, 0.5797, 0.4143, 0.5383, 0.4145, 0.5825, 0.4556, 0.625, 0.454, 0.6209, 0.4134, 0.5797, 0.4143, 0.625, 0.454, 0.6687, 0.4507, 0.6628, 0.409, 0.6209, 0.4134, 0.4969, 0.415, 0.5383, 0.4145, 0.5368, 0.372, 0.4954, 0.3722, 0.5383, 0.4145, 0.5797, 0.4143, 0.5777, 0.3731, 0.5368, 0.372, 0.5797, 0.4143, 0.6209, 0.4134, 0.6167, 0.3745, 0.5777, 0.3731, 0.6209, 0.4134, 0.6628, 0.409, 0.6545, 0.3707, 0.6167, 0.3745, 0.4954, 0.3722, 0.5368, 0.372, 0.537, 0.3282, 0.4938, 0.3285, 0.5368, 0.372, 0.5777, 0.3731, 0.579, 0.3311, 0.537, 0.3282, 0.5777, 0.3731, 0.6167, 0.3745, 0.6178, 0.3365, 0.579, 0.3311, 0.6167, 0.3745, 0.6545, 0.3707, 0.6467, 0.3423, 0.6178, 0.3365, 0.4848, 0.07964, 0.4877, 0.1604, 0.5574, 0.1637, 0.5715, 0.08767, 0.4877, 0.1604, 0.4901, 0.2256, 0.5472, 0.2269, 0.5574, 0.1637, 0.4901, 0.2256, 0.4921, 0.2804, 0.5405, 0.2807, 0.5472, 0.2269, 0.4921, 0.2804, 0.4938, 0.3285, 0.537, 0.3282, 0.5405, 0.2807, 0.5715, 0.08767, 0.5574, 0.1637, 0.624, 0.1796, 0.6515, 0.1119, 0.5574, 0.1637, 0.5472, 0.2269, 0.6028, 0.2371, 0.624, 0.1796, 0.5472, 0.2269, 0.5405, 0.2807, 0.5877, 0.2866, 0.6028, 0.2371, 0.5405, 0.2807, 0.537, 0.3282, 0.579, 0.3311, 0.5877, 0.2866, 0.6515, 0.1119, 0.624, 0.1796, 0.6845, 0.2073, 0.7221, 0.1494, 0.624, 0.1796, 0.6028, 0.2371, 0.6542, 0.2566, 0.6845, 0.2073, 0.6028, 0.2371, 0.5877, 0.2866, 0.631, 0.2984, 0.6542, 0.2566, 0.5877, 0.2866, 0.579, 0.3311, 0.6178, 0.3365, 0.631, 0.2984, 0.7221, 0.1494, 0.6845, 0.2073, 0.7367, 0.2456, 0.7818, 0.1971, 0.6845, 0.2073, 0.6542, 0.2566, 0.6985, 0.2866, 0.7367, 0.2456, 0.6542, 0.2566, 0.631, 0.2984, 0.6676, 0.3198, 0.6985, 0.2866, 0.631, 0.2984, 0.6178, 0.3365, 0.6467, 0.3423, 0.6676, 0.3198, 0.4848, 0.07964, 0.3989, 0.09391, 0.4185, 0.1688, 0.4877, 0.1604, 0.3989, 0.09391, 0.3208, 0.1239, 0.3532, 0.1894, 0.4185, 0.1688, 0.3208, 0.1239, 0.2532, 0.1664, 0.2948, 0.2214, 0.3532, 0.1894, 0.2532, 0.1664, 0.1971, 0.2182, 0.2456, 0.2633, 0.2948, 0.2214, 0.4877, 0.1604, 0.4185, 0.1688, 0.4331, 0.231, 0.4901, 0.2256, 0.4185, 0.1688, 0.3532, 0.1894, 0.3784, 0.2452, 0.4331, 0.231, 0.3532, 0.1894, 0.2948, 0.2214, 0.3286, 0.2683, 0.3784, 0.2452, 0.2948, 0.2214, 0.2456, 0.2633, 0.2866, 0.3015, 0.3286, 0.2683, 0.4901, 0.2256, 0.4331, 0.231, 0.4437, 0.2842, 0.4921, 0.2804, 0.4331, 0.231, 0.3784, 0.2452, 0.3971, 0.2935, 0.4437, 0.2842, 0.3784, 0.2452, 0.3286, 0.2683, 0.3547, 0.3084, 0.3971, 0.2935, 0.3286, 0.2683, 0.2866, 0.3015, 0.3198, 0.3324, 0.3547, 0.3084, 0.4921, 0.2804, 0.4437, 0.2842, 0.4507, 0.3313, 0.4938, 0.3285, 0.4437, 0.2842, 0.3971, 0.2935, 0.409, 0.3372, 0.4507, 0.3313, 0.3971, 0.2935, 0.3547, 0.3084, 0.3707, 0.3455, 0.409, 0.3372, 0.3547, 0.3084, 0.3198, 0.3324, 0.3423, 0.3533, 0.3707, 0.3455, 0.9204, 0.4848, 0.8396, 0.4877, 0.8363, 0.5574, 0.9123, 0.5715, 0.8396, 0.4877, 0.7744, 0.4901, 0.7731, 0.5472, 0.8363, 0.5574, 0.7744, 0.4901, 0.7196, 0.4921, 0.7193, 0.5405, 0.7731, 0.5472, 0.7196, 0.4921, 0.6715, 0.4938, 0.6718, 0.537, 0.7193, 0.5405, 0.9123, 0.5715, 0.8363, 0.5574, 0.8204, 0.624, 0.8881, 0.6515, 0.8363, 0.5574, 0.7731, 0.5472, 0.7629, 0.6028, 0.8204, 0.624, 0.7731, 0.5472, 0.7193, 0.5405, 0.7134, 0.5877, 0.7629, 0.6028, 0.7193, 0.5405, 0.6718, 0.537, 0.6689, 0.579, 0.7134, 0.5877, 0.8881, 0.6515, 0.8204, 0.624, 0.7927, 0.6845, 0.8506, 0.7221, 0.8204, 0.624, 0.7629, 0.6028, 0.7434, 0.6542, 0.7927, 0.6845, 0.7629, 0.6028, 0.7134, 0.5877, 0.7016, 0.631, 0.7434, 0.6542, 0.7134, 0.5877, 0.6689, 0.579, 0.6635, 0.6178, 0.7016, 0.631, 0.8506, 0.7221, 0.7927, 0.6845, 0.7544, 0.7367, 0.8029, 0.7818, 0.7927, 0.6845, 0.7434, 0.6542, 0.7134, 0.6985, 0.7544, 0.7367, 0.7434, 0.6542, 0.7016, 0.631, 0.6802, 0.6676, 0.7134, 0.6985, 0.7016, 0.631, 0.6635, 0.6178, 0.6577, 0.6467, 0.6802, 0.6676, 0.9204, 0.4848, 0.9061, 0.3989, 0.8312, 0.4185, 0.8396, 0.4877, 0.9061, 0.3989, 0.8761, 0.3208, 0.8106, 0.3532, 0.8312, 0.4185, 0.8761, 0.3208, 0.8336, 0.2532, 0.7786, 0.2948, 0.8106, 0.3532, 0.8336, 0.2532, 0.7818, 0.1971, 0.7367, 0.2456, 0.7786, 0.2948, 0.8396, 0.4877, 0.8312, 0.4185, 0.769, 0.4331, 0.7744, 0.4901, 0.8312, 0.4185, 0.8106, 0.3532, 0.7548, 0.3784, 0.769, 0.4331, 0.8106, 0.3532, 0.7786, 0.2948, 0.7317, 0.3286, 0.7548, 0.3784, 0.7786, 0.2948, 0.7367, 0.2456, 0.6985, 0.2866, 0.7317, 0.3286, 0.7744, 0.4901, 0.769, 0.4331, 0.7158, 0.4437, 0.7196, 0.4921, 0.769, 0.4331, 0.7548, 0.3784, 0.7065, 0.3971, 0.7158, 0.4437, 0.7548, 0.3784, 0.7317, 0.3286, 0.6916, 0.3547, 0.7065, 0.3971, 0.7317, 0.3286, 0.6985, 0.2866, 0.6676, 0.3198, 0.6916, 0.3547, 0.7196, 0.4921, 0.7158, 0.4437, 0.6687, 0.4507, 0.6715, 0.4938, 0.7158, 0.4437, 0.7065, 0.3971, 0.6628, 0.409, 0.6687, 0.4507, 0.7065, 0.3971, 0.6916, 0.3547, 0.6545, 0.3707, 0.6628, 0.409, 0.6916, 0.3547, 0.6676, 0.3198, 0.6467, 0.3423, 0.6545, 0.3707, 0.07964, 0.5152, 0.09391, 0.6011, 0.1688, 0.5815, 0.1604, 0.5123, 0.09391, 0.6011, 0.1239, 0.6792, 0.1894, 0.6468, 0.1688, 0.5815, 0.1239, 0.6792, 0.1664, 0.7468, 0.2214, 0.7052, 0.1894, 0.6468, 0.1664, 0.7468, 0.2182, 0.8029, 0.2633, 0.7544, 0.2214, 0.7052, 0.1604, 0.5123, 0.1688, 0.5815, 0.231, 0.5669, 0.2256, 0.5099, 0.1688, 0.5815, 0.1894, 0.6468, 0.2452, 0.6216, 0.231, 0.5669, 0.1894, 0.6468, 0.2214, 0.7052, 0.2683, 0.6714, 0.2452, 0.6216, 0.2214, 0.7052, 0.2633, 0.7544, 0.3015, 0.7134, 0.2683, 0.6714, 0.2256, 0.5099, 0.231, 0.5669, 0.2842, 0.5563, 0.2804, 0.5079, 0.231, 0.5669, 0.2452, 0.6216, 0.2935, 0.6029, 0.2842, 0.5563, 0.2452, 0.6216, 0.2683, 0.6714, 0.3084, 0.6453, 0.2935, 0.6029, 0.2683, 0.6714, 0.3015, 0.7134, 0.3324, 0.6802, 0.3084, 0.6453, 0.2804, 0.5079, 0.2842, 0.5563, 0.3313, 0.5493, 0.3285, 0.5062, 0.2842, 0.5563, 0.2935, 0.6029, 0.3372, 0.591, 0.3313, 0.5493, 0.2935, 0.6029, 0.3084, 0.6453, 0.3455, 0.6293, 0.3372, 0.591, 0.3084, 0.6453, 0.3324, 0.6802, 0.3533, 0.6577, 0.3455, 0.6293, 0.07964, 0.5152, 0.1604, 0.5123, 0.1637, 0.4426, 0.08767, 0.4285, 0.1604, 0.5123, 0.2256, 0.5099, 0.2269, 0.4528, 0.1637, 0.4426, 0.2256, 0.5099, 0.2804, 0.5079, 0.2807, 0.4595, 0.2269, 0.4528, 0.2804, 0.5079, 0.3285, 0.5062, 0.3282, 0.463, 0.2807, 0.4595, 0.08767, 0.4285, 0.1637, 0.4426, 0.1796, 0.376, 0.1119, 0.3485, 0.1637, 0.4426, 0.2269, 0.4528, 0.2371, 0.3972, 0.1796, 0.376, 0.2269, 0.4528, 0.2807, 0.4595, 0.2866, 0.4123, 0.2371, 0.3972, 0.2807, 0.4595, 0.3282, 0.463, 0.3311, 0.421, 0.2866, 0.4123, 0.1119, 0.3485, 0.1796, 0.376, 0.2073, 0.3155, 0.1494, 0.2779, 0.1796, 0.376, 0.2371, 0.3972, 0.2566, 0.3458, 0.2073, 0.3155, 0.2371, 0.3972, 0.2866, 0.4123, 0.2984, 0.369, 0.2566, 0.3458, 0.2866, 0.4123, 0.3311, 0.421, 0.3365, 0.3822, 0.2984, 0.369, 0.1494, 0.2779, 0.2073, 0.3155, 0.2456, 0.2633, 0.1971, 0.2182, 0.2073, 0.3155, 0.2566, 0.3458, 0.2866, 0.3015, 0.2456, 0.2633, 0.2566, 0.3458, 0.2984, 0.369, 0.3198, 0.3324, 0.2866, 0.3015, 0.2984, 0.369, 0.3365, 0.3822, 0.3423, 0.3533, 0.3198, 0.3324])
me_cube_002.use_remesh_preserve_volume = False
me_cube_002.use_remesh_preserve_attributes = False
me_cube_002.use_mirror_vertex_groups = False
me_cube_002.update()

# ---- objects
ob_cube_001 = bpy.data.objects.new('Cube.001', me_cube_002)

# ---- transforms, parenting, visibility, modifiers, constraints
ob_cube_001.location = (0.0, 0.0, 0.0)
ob_cube_001.scale = (1.156, 1.156, 1.156)
ob_cube_001.lineart.crease_threshold = 0.0

# ---- collection membership
col_collection_1.objects.link(ob_cube_001)

# ---- scene / render settings (as saved in the file)
scene.frame_start = 1; scene.frame_end = 250; scene.frame_set(1)
scene.render.engine = 'BLENDER_EEVEE_NEXT'
scene.render.resolution_percentage = 50
scene.render.dither_intensity = 0.0
scene.cycles.use_denoising = False
scene.cycles.samples = 128
scene.cycles.sampling_pattern = 'TABULATED_SOBOL'
scene.cycles.use_adaptive_sampling = False
scene.cycles.use_light_tree = False
scene.cycles.blur_glossy = 0.0
scene.cycles.sample_clamp_indirect = 0.0
scene.view_settings.view_transform = 'Standard'
bpy.context.view_layer.update()

# ---- added for rendering (the .blend has no active camera and no usable light): camera, sun
cam_auto = bpy.data.cameras.new('AutoCamera')
cam_auto.lens = 50.0
cam_auto.sensor_width = 36.0
cam_auto.clip_end = 1000.0
ob_auto_camera = bpy.data.objects.new('AutoCamera', cam_auto)
scene.collection.objects.link(ob_auto_camera)
ob_auto_camera.location = (3.14745, -3.77694, 2.51796)
ob_auto_camera.rotation_euler = (1.09748, -7.21219e-08, 0.694738)
scene.camera = ob_auto_camera
light_auto_sun = bpy.data.lights.new('AutoSun', 'SUN')
light_auto_sun.energy = 3.0
light_auto_sun.angle = 0.0523599
ob_auto_sun = bpy.data.objects.new('AutoSun', light_auto_sun)
scene.collection.objects.link(ob_auto_sun)
ob_auto_sun.rotation_euler = (0.872665, 0.174533, 0.523599)
bpy.context.view_layer.update()
